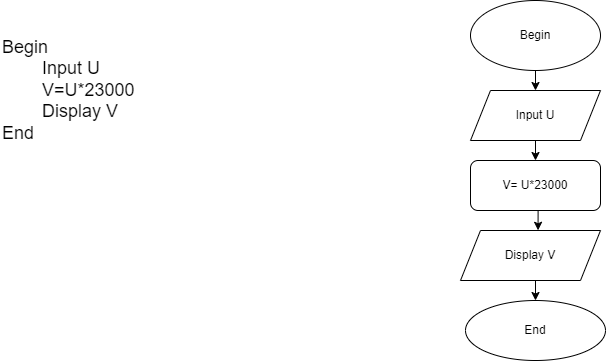

The diagram above was exported from draw.io. Its source (the exported page's mxGraphModel, read from the mxfile embedded in the PNG):
<mxGraphModel dx="1050" dy="-603" grid="1" gridSize="10" guides="1" tooltips="1" connect="1" arrows="1" fold="1" page="1" pageScale="1" pageWidth="827" pageHeight="1169" math="0" shadow="0">
  <root>
    <mxCell id="WIyWlLk6GJQsqaUBKTNV-0" />
    <mxCell id="WIyWlLk6GJQsqaUBKTNV-1" parent="WIyWlLk6GJQsqaUBKTNV-0" />
    <mxCell id="gEpkzOpnmIvRFr6NZaiT-0" value="&lt;font style=&quot;font-size: 18px;&quot;&gt;Begin&lt;br&gt;&lt;span style=&quot;white-space: pre;&quot;&gt;&#09;&lt;/span&gt;Input U&lt;br&gt;&lt;span style=&quot;white-space: pre;&quot;&gt;&#09;&lt;/span&gt;V=U*23000&lt;br&gt;&lt;span style=&quot;white-space: pre;&quot;&gt;&#09;&lt;/span&gt;Display V&lt;br&gt;End&lt;/font&gt;" style="text;html=1;align=left;verticalAlign=middle;resizable=0;points=[];autosize=1;strokeColor=none;fillColor=none;" vertex="1" parent="WIyWlLk6GJQsqaUBKTNV-1">
      <mxGeometry x="90" y="1240" width="160" height="120" as="geometry" />
    </mxCell>
    <mxCell id="gEpkzOpnmIvRFr6NZaiT-1" style="edgeStyle=orthogonalEdgeStyle;rounded=0;orthogonalLoop=1;jettySize=auto;html=1;exitX=0.5;exitY=1;exitDx=0;exitDy=0;entryX=0.5;entryY=0;entryDx=0;entryDy=0;" edge="1" parent="WIyWlLk6GJQsqaUBKTNV-1" source="gEpkzOpnmIvRFr6NZaiT-2" target="gEpkzOpnmIvRFr6NZaiT-5">
      <mxGeometry relative="1" as="geometry" />
    </mxCell>
    <mxCell id="gEpkzOpnmIvRFr6NZaiT-2" value="Begin" style="ellipse;whiteSpace=wrap;html=1;" vertex="1" parent="WIyWlLk6GJQsqaUBKTNV-1">
      <mxGeometry x="560" y="1210" width="130" height="70" as="geometry" />
    </mxCell>
    <mxCell id="gEpkzOpnmIvRFr6NZaiT-3" value="End" style="ellipse;whiteSpace=wrap;html=1;" vertex="1" parent="WIyWlLk6GJQsqaUBKTNV-1">
      <mxGeometry x="555" y="1510" width="140" height="60" as="geometry" />
    </mxCell>
    <mxCell id="gEpkzOpnmIvRFr6NZaiT-4" style="edgeStyle=orthogonalEdgeStyle;rounded=0;orthogonalLoop=1;jettySize=auto;html=1;exitX=0.5;exitY=1;exitDx=0;exitDy=0;entryX=0.5;entryY=0;entryDx=0;entryDy=0;" edge="1" parent="WIyWlLk6GJQsqaUBKTNV-1" source="gEpkzOpnmIvRFr6NZaiT-5" target="gEpkzOpnmIvRFr6NZaiT-7">
      <mxGeometry relative="1" as="geometry" />
    </mxCell>
    <mxCell id="gEpkzOpnmIvRFr6NZaiT-5" value="Input U" style="shape=parallelogram;perimeter=parallelogramPerimeter;whiteSpace=wrap;html=1;fixedSize=1;" vertex="1" parent="WIyWlLk6GJQsqaUBKTNV-1">
      <mxGeometry x="560" y="1300" width="130" height="50" as="geometry" />
    </mxCell>
    <mxCell id="gEpkzOpnmIvRFr6NZaiT-6" style="edgeStyle=orthogonalEdgeStyle;rounded=0;orthogonalLoop=1;jettySize=auto;html=1;exitX=0.5;exitY=1;exitDx=0;exitDy=0;entryX=0.554;entryY=-0.004;entryDx=0;entryDy=0;entryPerimeter=0;" edge="1" parent="WIyWlLk6GJQsqaUBKTNV-1" source="gEpkzOpnmIvRFr6NZaiT-7" target="gEpkzOpnmIvRFr6NZaiT-9">
      <mxGeometry relative="1" as="geometry" />
    </mxCell>
    <mxCell id="gEpkzOpnmIvRFr6NZaiT-7" value="V= U*23000" style="rounded=1;whiteSpace=wrap;html=1;" vertex="1" parent="WIyWlLk6GJQsqaUBKTNV-1">
      <mxGeometry x="560" y="1370" width="130" height="50" as="geometry" />
    </mxCell>
    <mxCell id="gEpkzOpnmIvRFr6NZaiT-8" style="edgeStyle=orthogonalEdgeStyle;rounded=0;orthogonalLoop=1;jettySize=auto;html=1;exitX=0.5;exitY=1;exitDx=0;exitDy=0;entryX=0.5;entryY=0;entryDx=0;entryDy=0;" edge="1" parent="WIyWlLk6GJQsqaUBKTNV-1" source="gEpkzOpnmIvRFr6NZaiT-9" target="gEpkzOpnmIvRFr6NZaiT-3">
      <mxGeometry relative="1" as="geometry" />
    </mxCell>
    <mxCell id="gEpkzOpnmIvRFr6NZaiT-9" value="Display V" style="shape=parallelogram;perimeter=parallelogramPerimeter;whiteSpace=wrap;html=1;fixedSize=1;" vertex="1" parent="WIyWlLk6GJQsqaUBKTNV-1">
      <mxGeometry x="550" y="1440" width="140" height="50" as="geometry" />
    </mxCell>
  </root>
</mxGraphModel>